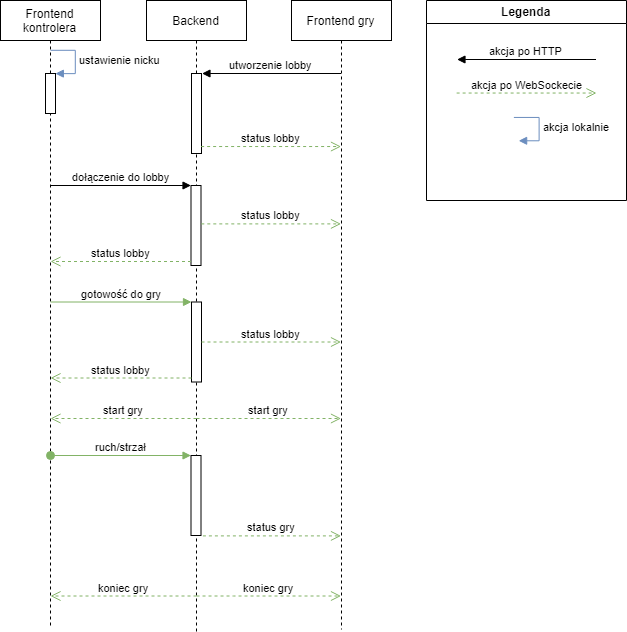

The diagram above was exported from draw.io. Its source (the exported page's mxGraphModel, read from the mxfile embedded in the PNG):
<mxGraphModel dx="677" dy="779" grid="0" gridSize="10" guides="1" tooltips="1" connect="1" arrows="1" fold="1" page="0" pageScale="1" pageWidth="1169" pageHeight="827" math="0" shadow="0">
  <root>
    <mxCell id="0" />
    <mxCell id="1" parent="0" />
    <mxCell id="UjSvO7j-Iy-fDD_DNlC8-12" value="Frontend kontrolera" style="shape=umlLifeline;perimeter=lifelinePerimeter;whiteSpace=wrap;html=1;container=1;collapsible=0;recursiveResize=0;outlineConnect=0;" vertex="1" parent="1">
      <mxGeometry x="332" y="-55" width="100" height="628" as="geometry" />
    </mxCell>
    <mxCell id="UjSvO7j-Iy-fDD_DNlC8-15" value="" style="html=1;points=[];perimeter=orthogonalPerimeter;" vertex="1" parent="UjSvO7j-Iy-fDD_DNlC8-12">
      <mxGeometry x="45" y="73" width="10" height="40" as="geometry" />
    </mxCell>
    <mxCell id="UjSvO7j-Iy-fDD_DNlC8-16" value="ustawienie nicku" style="edgeStyle=orthogonalEdgeStyle;html=1;align=left;spacingLeft=2;endArrow=block;rounded=0;entryX=1;entryY=0;fillColor=#dae8fc;strokeColor=#6c8ebf;" edge="1" target="UjSvO7j-Iy-fDD_DNlC8-15" parent="UjSvO7j-Iy-fDD_DNlC8-12">
      <mxGeometry relative="1" as="geometry">
        <mxPoint x="50" y="50" as="sourcePoint" />
        <Array as="points">
          <mxPoint x="75" y="50" />
        </Array>
      </mxGeometry>
    </mxCell>
    <mxCell id="UjSvO7j-Iy-fDD_DNlC8-13" value="Backend" style="shape=umlLifeline;perimeter=lifelinePerimeter;whiteSpace=wrap;html=1;container=1;collapsible=0;recursiveResize=0;outlineConnect=0;" vertex="1" parent="1">
      <mxGeometry x="478" y="-55" width="100" height="631" as="geometry" />
    </mxCell>
    <mxCell id="UjSvO7j-Iy-fDD_DNlC8-17" value="" style="html=1;points=[];perimeter=orthogonalPerimeter;" vertex="1" parent="UjSvO7j-Iy-fDD_DNlC8-13">
      <mxGeometry x="44.5" y="185" width="10" height="80" as="geometry" />
    </mxCell>
    <mxCell id="UjSvO7j-Iy-fDD_DNlC8-24" value="" style="html=1;points=[];perimeter=orthogonalPerimeter;" vertex="1" parent="UjSvO7j-Iy-fDD_DNlC8-13">
      <mxGeometry x="45" y="73" width="10" height="80" as="geometry" />
    </mxCell>
    <mxCell id="UjSvO7j-Iy-fDD_DNlC8-28" value="" style="html=1;points=[];perimeter=orthogonalPerimeter;" vertex="1" parent="UjSvO7j-Iy-fDD_DNlC8-13">
      <mxGeometry x="45" y="301.5" width="10" height="80" as="geometry" />
    </mxCell>
    <mxCell id="UjSvO7j-Iy-fDD_DNlC8-44" value="" style="html=1;points=[];perimeter=orthogonalPerimeter;" vertex="1" parent="UjSvO7j-Iy-fDD_DNlC8-13">
      <mxGeometry x="44.5" y="455" width="10" height="80" as="geometry" />
    </mxCell>
    <mxCell id="UjSvO7j-Iy-fDD_DNlC8-14" value="Frontend gry" style="shape=umlLifeline;perimeter=lifelinePerimeter;whiteSpace=wrap;html=1;container=1;collapsible=0;recursiveResize=0;outlineConnect=0;" vertex="1" parent="1">
      <mxGeometry x="623" y="-55" width="100" height="629" as="geometry" />
    </mxCell>
    <mxCell id="UjSvO7j-Iy-fDD_DNlC8-18" value="dołączenie do lobby" style="html=1;verticalAlign=bottom;endArrow=block;entryX=0;entryY=0;" edge="1" target="UjSvO7j-Iy-fDD_DNlC8-17" parent="1" source="UjSvO7j-Iy-fDD_DNlC8-12">
      <mxGeometry relative="1" as="geometry">
        <mxPoint x="452" y="55" as="sourcePoint" />
      </mxGeometry>
    </mxCell>
    <mxCell id="UjSvO7j-Iy-fDD_DNlC8-19" value="status lobby" style="html=1;verticalAlign=bottom;endArrow=open;dashed=1;endSize=8;exitX=0;exitY=0.95;fillColor=#d5e8d4;strokeColor=#82b366;" edge="1" source="UjSvO7j-Iy-fDD_DNlC8-17" parent="1" target="UjSvO7j-Iy-fDD_DNlC8-12">
      <mxGeometry relative="1" as="geometry">
        <mxPoint x="452" y="131" as="targetPoint" />
      </mxGeometry>
    </mxCell>
    <mxCell id="UjSvO7j-Iy-fDD_DNlC8-25" value="utworzenie lobby" style="html=1;verticalAlign=bottom;endArrow=block;entryX=1.05;entryY=0;entryDx=0;entryDy=0;entryPerimeter=0;" edge="1" target="UjSvO7j-Iy-fDD_DNlC8-24" parent="1" source="UjSvO7j-Iy-fDD_DNlC8-14">
      <mxGeometry relative="1" as="geometry">
        <mxPoint x="452.5" y="1" as="sourcePoint" />
        <mxPoint x="552" y="1" as="targetPoint" />
      </mxGeometry>
    </mxCell>
    <mxCell id="UjSvO7j-Iy-fDD_DNlC8-26" value="status lobby" style="html=1;verticalAlign=bottom;endArrow=open;dashed=1;endSize=8;exitX=0.964;exitY=0.913;exitDx=0;exitDy=0;exitPerimeter=0;fillColor=#d5e8d4;strokeColor=#82b366;" edge="1" source="UjSvO7j-Iy-fDD_DNlC8-24" parent="1" target="UjSvO7j-Iy-fDD_DNlC8-14">
      <mxGeometry relative="1" as="geometry">
        <mxPoint x="624" y="76" as="targetPoint" />
      </mxGeometry>
    </mxCell>
    <mxCell id="UjSvO7j-Iy-fDD_DNlC8-27" value="status lobby" style="html=1;verticalAlign=bottom;endArrow=open;dashed=1;endSize=8;exitX=1.029;exitY=0.48;exitDx=0;exitDy=0;exitPerimeter=0;fillColor=#d5e8d4;strokeColor=#82b366;" edge="1" parent="1" source="UjSvO7j-Iy-fDD_DNlC8-17" target="UjSvO7j-Iy-fDD_DNlC8-14">
      <mxGeometry relative="1" as="geometry">
        <mxPoint x="663" y="158" as="sourcePoint" />
        <mxPoint x="583" y="158" as="targetPoint" />
      </mxGeometry>
    </mxCell>
    <mxCell id="UjSvO7j-Iy-fDD_DNlC8-29" value="gotowość do gry" style="html=1;verticalAlign=bottom;endArrow=block;entryX=0;entryY=0;fillColor=#d5e8d4;strokeColor=#82b366;" edge="1" target="UjSvO7j-Iy-fDD_DNlC8-28" parent="1" source="UjSvO7j-Iy-fDD_DNlC8-12">
      <mxGeometry relative="1" as="geometry">
        <mxPoint x="402" y="239" as="sourcePoint" />
      </mxGeometry>
    </mxCell>
    <mxCell id="UjSvO7j-Iy-fDD_DNlC8-30" value="status lobby" style="html=1;verticalAlign=bottom;endArrow=open;dashed=1;endSize=8;exitX=0;exitY=0.95;fillColor=#d5e8d4;strokeColor=#82b366;" edge="1" source="UjSvO7j-Iy-fDD_DNlC8-28" parent="1" target="UjSvO7j-Iy-fDD_DNlC8-12">
      <mxGeometry relative="1" as="geometry">
        <mxPoint x="453" y="315" as="targetPoint" />
      </mxGeometry>
    </mxCell>
    <mxCell id="UjSvO7j-Iy-fDD_DNlC8-31" value="status lobby" style="html=1;verticalAlign=bottom;endArrow=open;dashed=1;endSize=8;fillColor=#d5e8d4;strokeColor=#82b366;" edge="1" parent="1" source="UjSvO7j-Iy-fDD_DNlC8-28" target="UjSvO7j-Iy-fDD_DNlC8-14">
      <mxGeometry relative="1" as="geometry">
        <mxPoint x="553.2900000000002" y="278.4" as="sourcePoint" />
        <mxPoint x="651" y="278" as="targetPoint" />
      </mxGeometry>
    </mxCell>
    <mxCell id="UjSvO7j-Iy-fDD_DNlC8-33" value="start gry" style="html=1;verticalAlign=bottom;endArrow=open;dashed=1;endSize=8;exitX=0;exitY=0.95;fillColor=#d5e8d4;strokeColor=#82b366;" edge="1" parent="1" target="UjSvO7j-Iy-fDD_DNlC8-12">
      <mxGeometry relative="1" as="geometry">
        <mxPoint x="387.42857142857133" y="363" as="targetPoint" />
        <mxPoint x="528" y="363" as="sourcePoint" />
      </mxGeometry>
    </mxCell>
    <mxCell id="UjSvO7j-Iy-fDD_DNlC8-34" value="start gry" style="html=1;verticalAlign=bottom;endArrow=open;dashed=1;endSize=8;fillColor=#d5e8d4;strokeColor=#82b366;" edge="1" parent="1" source="UjSvO7j-Iy-fDD_DNlC8-13" target="UjSvO7j-Iy-fDD_DNlC8-14">
      <mxGeometry relative="1" as="geometry">
        <mxPoint x="588.4285714285713" y="408" as="targetPoint" />
        <mxPoint x="734.5" y="408" as="sourcePoint" />
        <Array as="points">
          <mxPoint x="555" y="363" />
        </Array>
      </mxGeometry>
    </mxCell>
    <mxCell id="UjSvO7j-Iy-fDD_DNlC8-45" value="ruch/strzał" style="html=1;verticalAlign=bottom;startArrow=oval;endArrow=block;startSize=8;fillColor=#d5e8d4;strokeColor=#82b366;" edge="1" target="UjSvO7j-Iy-fDD_DNlC8-44" parent="1" source="UjSvO7j-Iy-fDD_DNlC8-12">
      <mxGeometry relative="1" as="geometry">
        <mxPoint x="462" y="393" as="sourcePoint" />
      </mxGeometry>
    </mxCell>
    <mxCell id="UjSvO7j-Iy-fDD_DNlC8-46" value="status gry" style="html=1;verticalAlign=bottom;endArrow=open;dashed=1;endSize=8;exitX=1.19;exitY=1.005;exitDx=0;exitDy=0;exitPerimeter=0;fillColor=#d5e8d4;strokeColor=#82b366;" edge="1" parent="1" source="UjSvO7j-Iy-fDD_DNlC8-44" target="UjSvO7j-Iy-fDD_DNlC8-14">
      <mxGeometry relative="1" as="geometry">
        <mxPoint x="663" y="455" as="sourcePoint" />
        <mxPoint x="583" y="455" as="targetPoint" />
      </mxGeometry>
    </mxCell>
    <mxCell id="UjSvO7j-Iy-fDD_DNlC8-47" value="koniec gry" style="html=1;verticalAlign=bottom;endArrow=open;dashed=1;endSize=8;exitX=0;exitY=0.95;fillColor=#d5e8d4;strokeColor=#82b366;" edge="1" parent="1">
      <mxGeometry relative="1" as="geometry">
        <mxPoint x="382.02380952380963" y="540.5" as="targetPoint" />
        <mxPoint x="528" y="540.5" as="sourcePoint" />
      </mxGeometry>
    </mxCell>
    <mxCell id="UjSvO7j-Iy-fDD_DNlC8-48" value="koniec gry" style="html=1;verticalAlign=bottom;endArrow=open;dashed=1;endSize=8;fillColor=#d5e8d4;strokeColor=#82b366;" edge="1" parent="1">
      <mxGeometry relative="1" as="geometry">
        <mxPoint x="672.4999999999998" y="540.5" as="targetPoint" />
        <mxPoint x="528.0238095238096" y="540.5" as="sourcePoint" />
        <Array as="points">
          <mxPoint x="555" y="540.5" />
        </Array>
      </mxGeometry>
    </mxCell>
    <mxCell id="UjSvO7j-Iy-fDD_DNlC8-52" value="Legenda" style="swimlane;fillColor=#ffffff;gradientColor=none;" vertex="1" parent="1">
      <mxGeometry x="758" y="-55" width="200" height="200" as="geometry" />
    </mxCell>
    <mxCell id="UjSvO7j-Iy-fDD_DNlC8-54" value="akcja po HTTP" style="html=1;verticalAlign=bottom;endArrow=block;entryX=1.05;entryY=0;entryDx=0;entryDy=0;entryPerimeter=0;" edge="1" parent="UjSvO7j-Iy-fDD_DNlC8-52">
      <mxGeometry relative="1" as="geometry">
        <mxPoint x="169.49999999999977" y="59" as="sourcePoint" />
        <mxPoint x="30.5" y="59" as="targetPoint" />
      </mxGeometry>
    </mxCell>
    <mxCell id="UjSvO7j-Iy-fDD_DNlC8-55" value="akcja po WebSockecie" style="html=1;verticalAlign=bottom;endArrow=open;dashed=1;endSize=8;exitX=0.964;exitY=0.913;exitDx=0;exitDy=0;exitPerimeter=0;fillColor=#d5e8d4;strokeColor=#82b366;" edge="1" parent="UjSvO7j-Iy-fDD_DNlC8-52">
      <mxGeometry relative="1" as="geometry">
        <mxPoint x="169.99999999999977" y="92.53999999999996" as="targetPoint" />
        <mxPoint x="30.1400000000001" y="92.53999999999996" as="sourcePoint" />
      </mxGeometry>
    </mxCell>
    <mxCell id="UjSvO7j-Iy-fDD_DNlC8-56" value="akcja lokalnie" style="edgeStyle=orthogonalEdgeStyle;html=1;align=left;spacingLeft=2;endArrow=block;rounded=0;entryX=1;entryY=0;fillColor=#dae8fc;strokeColor=#6c8ebf;" edge="1" parent="UjSvO7j-Iy-fDD_DNlC8-52">
      <mxGeometry relative="1" as="geometry">
        <mxPoint x="87.54761904761904" y="116.80952380952374" as="sourcePoint" />
        <Array as="points">
          <mxPoint x="112.5" y="117" />
        </Array>
        <mxPoint x="92.30952380952385" y="140.1428571428571" as="targetPoint" />
      </mxGeometry>
    </mxCell>
  </root>
</mxGraphModel>